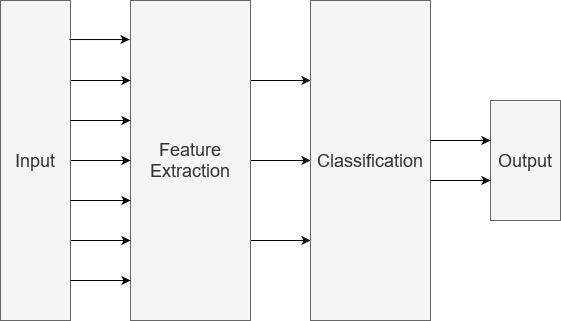

The diagram above was exported from draw.io. Its source (the exported page's mxGraphModel, read from the mxfile embedded in the PNG):
<mxGraphModel dx="927" dy="457" grid="1" gridSize="10" guides="1" tooltips="1" connect="1" arrows="1" fold="1" page="1" pageScale="1" pageWidth="850" pageHeight="1100" math="0" shadow="0">
  <root>
    <mxCell id="0" />
    <mxCell id="1" parent="0" />
    <mxCell id="npXNgn-LlelSosOwmEjF-7" style="edgeStyle=orthogonalEdgeStyle;rounded=0;orthogonalLoop=1;jettySize=auto;html=1;exitX=1;exitY=0.5;exitDx=0;exitDy=0;entryX=0;entryY=0.5;entryDx=0;entryDy=0;" edge="1" parent="1" source="npXNgn-LlelSosOwmEjF-1" target="npXNgn-LlelSosOwmEjF-2">
      <mxGeometry relative="1" as="geometry" />
    </mxCell>
    <mxCell id="npXNgn-LlelSosOwmEjF-8" style="edgeStyle=orthogonalEdgeStyle;rounded=0;orthogonalLoop=1;jettySize=auto;html=1;exitX=1;exitY=0.25;exitDx=0;exitDy=0;entryX=0;entryY=0.25;entryDx=0;entryDy=0;" edge="1" parent="1" source="npXNgn-LlelSosOwmEjF-1" target="npXNgn-LlelSosOwmEjF-2">
      <mxGeometry relative="1" as="geometry" />
    </mxCell>
    <mxCell id="npXNgn-LlelSosOwmEjF-9" style="edgeStyle=orthogonalEdgeStyle;rounded=0;orthogonalLoop=1;jettySize=auto;html=1;exitX=1;exitY=0.75;exitDx=0;exitDy=0;entryX=0;entryY=0.75;entryDx=0;entryDy=0;" edge="1" parent="1" source="npXNgn-LlelSosOwmEjF-1" target="npXNgn-LlelSosOwmEjF-2">
      <mxGeometry relative="1" as="geometry" />
    </mxCell>
    <mxCell id="npXNgn-LlelSosOwmEjF-1" value="&lt;div style=&quot;font-size: 18px&quot;&gt;Feature&lt;/div&gt;&lt;div style=&quot;font-size: 18px&quot;&gt;Extraction&lt;br&gt;&lt;/div&gt;" style="rounded=0;whiteSpace=wrap;html=1;fillColor=#f5f5f5;strokeColor=#666666;fontColor=#333333;" vertex="1" parent="1">
      <mxGeometry x="300" y="40" width="120" height="320" as="geometry" />
    </mxCell>
    <mxCell id="npXNgn-LlelSosOwmEjF-2" value="&lt;div style=&quot;font-size: 18px&quot;&gt;Classification&lt;br&gt;&lt;/div&gt;" style="rounded=0;whiteSpace=wrap;html=1;fillColor=#f5f5f5;strokeColor=#666666;fontColor=#333333;" vertex="1" parent="1">
      <mxGeometry x="480" y="40" width="120" height="320" as="geometry" />
    </mxCell>
    <mxCell id="npXNgn-LlelSosOwmEjF-3" value="&lt;font style=&quot;font-size: 18px&quot;&gt;Output&lt;/font&gt;" style="rounded=0;whiteSpace=wrap;html=1;fillColor=#f5f5f5;strokeColor=#666666;fontColor=#333333;" vertex="1" parent="1">
      <mxGeometry x="660" y="140" width="70" height="120" as="geometry" />
    </mxCell>
    <mxCell id="npXNgn-LlelSosOwmEjF-14" style="edgeStyle=orthogonalEdgeStyle;rounded=0;orthogonalLoop=1;jettySize=auto;html=1;exitX=1;exitY=0.25;exitDx=0;exitDy=0;entryX=0;entryY=0.25;entryDx=0;entryDy=0;" edge="1" parent="1" source="npXNgn-LlelSosOwmEjF-13" target="npXNgn-LlelSosOwmEjF-1">
      <mxGeometry relative="1" as="geometry" />
    </mxCell>
    <mxCell id="npXNgn-LlelSosOwmEjF-15" style="edgeStyle=orthogonalEdgeStyle;rounded=0;orthogonalLoop=1;jettySize=auto;html=1;exitX=1;exitY=0.5;exitDx=0;exitDy=0;entryX=0;entryY=0.5;entryDx=0;entryDy=0;" edge="1" parent="1" source="npXNgn-LlelSosOwmEjF-13" target="npXNgn-LlelSosOwmEjF-1">
      <mxGeometry relative="1" as="geometry" />
    </mxCell>
    <mxCell id="npXNgn-LlelSosOwmEjF-16" style="edgeStyle=orthogonalEdgeStyle;rounded=0;orthogonalLoop=1;jettySize=auto;html=1;exitX=1;exitY=0.75;exitDx=0;exitDy=0;entryX=0;entryY=0.75;entryDx=0;entryDy=0;" edge="1" parent="1" source="npXNgn-LlelSosOwmEjF-13" target="npXNgn-LlelSosOwmEjF-1">
      <mxGeometry relative="1" as="geometry" />
    </mxCell>
    <mxCell id="npXNgn-LlelSosOwmEjF-13" value="&lt;font style=&quot;font-size: 18px&quot;&gt;Input&lt;/font&gt;" style="rounded=0;whiteSpace=wrap;html=1;fillColor=#f5f5f5;strokeColor=#666666;fontColor=#333333;" vertex="1" parent="1">
      <mxGeometry x="170" y="40" width="70" height="320" as="geometry" />
    </mxCell>
    <mxCell id="npXNgn-LlelSosOwmEjF-18" value="" style="endArrow=classic;html=1;exitX=0.986;exitY=0.122;exitDx=0;exitDy=0;exitPerimeter=0;entryX=-0.008;entryY=0.122;entryDx=0;entryDy=0;entryPerimeter=0;" edge="1" parent="1" source="npXNgn-LlelSosOwmEjF-13" target="npXNgn-LlelSosOwmEjF-1">
      <mxGeometry width="50" height="50" relative="1" as="geometry">
        <mxPoint x="170" y="430" as="sourcePoint" />
        <mxPoint x="220" y="380" as="targetPoint" />
      </mxGeometry>
    </mxCell>
    <mxCell id="npXNgn-LlelSosOwmEjF-19" value="" style="endArrow=classic;html=1;exitX=0.986;exitY=0.122;exitDx=0;exitDy=0;exitPerimeter=0;entryX=-0.008;entryY=0.122;entryDx=0;entryDy=0;entryPerimeter=0;" edge="1" parent="1">
      <mxGeometry width="50" height="50" relative="1" as="geometry">
        <mxPoint x="239.98" y="159.99999999999994" as="sourcePoint" />
        <mxPoint x="299.99999999999994" y="159.99999999999994" as="targetPoint" />
      </mxGeometry>
    </mxCell>
    <mxCell id="npXNgn-LlelSosOwmEjF-20" value="" style="endArrow=classic;html=1;exitX=0.986;exitY=0.122;exitDx=0;exitDy=0;exitPerimeter=0;entryX=-0.008;entryY=0.122;entryDx=0;entryDy=0;entryPerimeter=0;" edge="1" parent="1">
      <mxGeometry width="50" height="50" relative="1" as="geometry">
        <mxPoint x="239.99999999999997" y="239.99999999999997" as="sourcePoint" />
        <mxPoint x="300.02" y="239.99999999999997" as="targetPoint" />
      </mxGeometry>
    </mxCell>
    <mxCell id="npXNgn-LlelSosOwmEjF-21" value="" style="endArrow=classic;html=1;exitX=0.986;exitY=0.122;exitDx=0;exitDy=0;exitPerimeter=0;entryX=-0.008;entryY=0.122;entryDx=0;entryDy=0;entryPerimeter=0;" edge="1" parent="1">
      <mxGeometry width="50" height="50" relative="1" as="geometry">
        <mxPoint x="239.99999999999997" y="320" as="sourcePoint" />
        <mxPoint x="300.02" y="320" as="targetPoint" />
      </mxGeometry>
    </mxCell>
    <mxCell id="npXNgn-LlelSosOwmEjF-22" value="" style="endArrow=classic;html=1;exitX=0.986;exitY=0.122;exitDx=0;exitDy=0;exitPerimeter=0;entryX=-0.008;entryY=0.122;entryDx=0;entryDy=0;entryPerimeter=0;" edge="1" parent="1">
      <mxGeometry width="50" height="50" relative="1" as="geometry">
        <mxPoint x="599.98" y="179.99999999999997" as="sourcePoint" />
        <mxPoint x="660" y="179.99999999999997" as="targetPoint" />
      </mxGeometry>
    </mxCell>
    <mxCell id="npXNgn-LlelSosOwmEjF-23" value="" style="endArrow=classic;html=1;exitX=0.986;exitY=0.122;exitDx=0;exitDy=0;exitPerimeter=0;entryX=-0.008;entryY=0.122;entryDx=0;entryDy=0;entryPerimeter=0;" edge="1" parent="1">
      <mxGeometry width="50" height="50" relative="1" as="geometry">
        <mxPoint x="599.98" y="219.99999999999994" as="sourcePoint" />
        <mxPoint x="660" y="219.99999999999994" as="targetPoint" />
      </mxGeometry>
    </mxCell>
  </root>
</mxGraphModel>